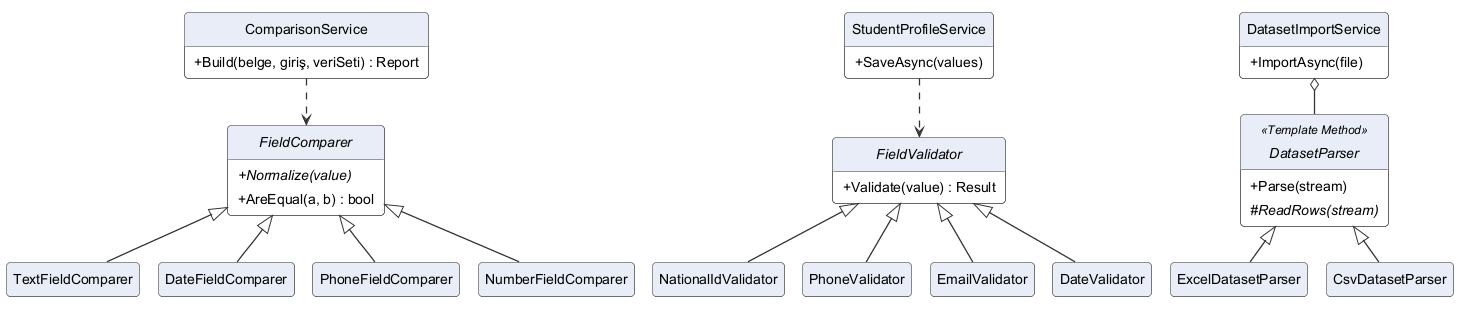

The diagram above was rendered by PlantUML. Its source (embedded in the PNG):
@startuml class-3-validation
' Sınıf diyagramı 3/3: karşılaştırma ve alan doğrulama
!include ../_style.iuml

class ComparisonService {
  + Build(belge, giriş, veriSeti) : Report
}
abstract class FieldComparer {
  + {abstract} Normalize(value)
  + AreEqual(a, b) : bool
}
class TextFieldComparer
class DateFieldComparer
class PhoneFieldComparer
class NumberFieldComparer

class StudentProfileService {
  + SaveAsync(values)
}
abstract class FieldValidator {
  + Validate(value) : Result
}
class NationalIdValidator
class PhoneValidator
class EmailValidator
class DateValidator

class DatasetImportService {
  + ImportAsync(file)
}
abstract class DatasetParser <<Template Method>> {
  + Parse(stream)
  # {abstract} ReadRows(stream)
}
class ExcelDatasetParser
class CsvDatasetParser

ComparisonService ..> FieldComparer
FieldComparer <|-- TextFieldComparer
FieldComparer <|-- DateFieldComparer
FieldComparer <|-- PhoneFieldComparer
FieldComparer <|-- NumberFieldComparer

StudentProfileService ..> FieldValidator
FieldValidator <|-- NationalIdValidator
FieldValidator <|-- PhoneValidator
FieldValidator <|-- EmailValidator
FieldValidator <|-- DateValidator

DatasetImportService o-- DatasetParser
DatasetParser <|-- ExcelDatasetParser
DatasetParser <|-- CsvDatasetParser
@enduml